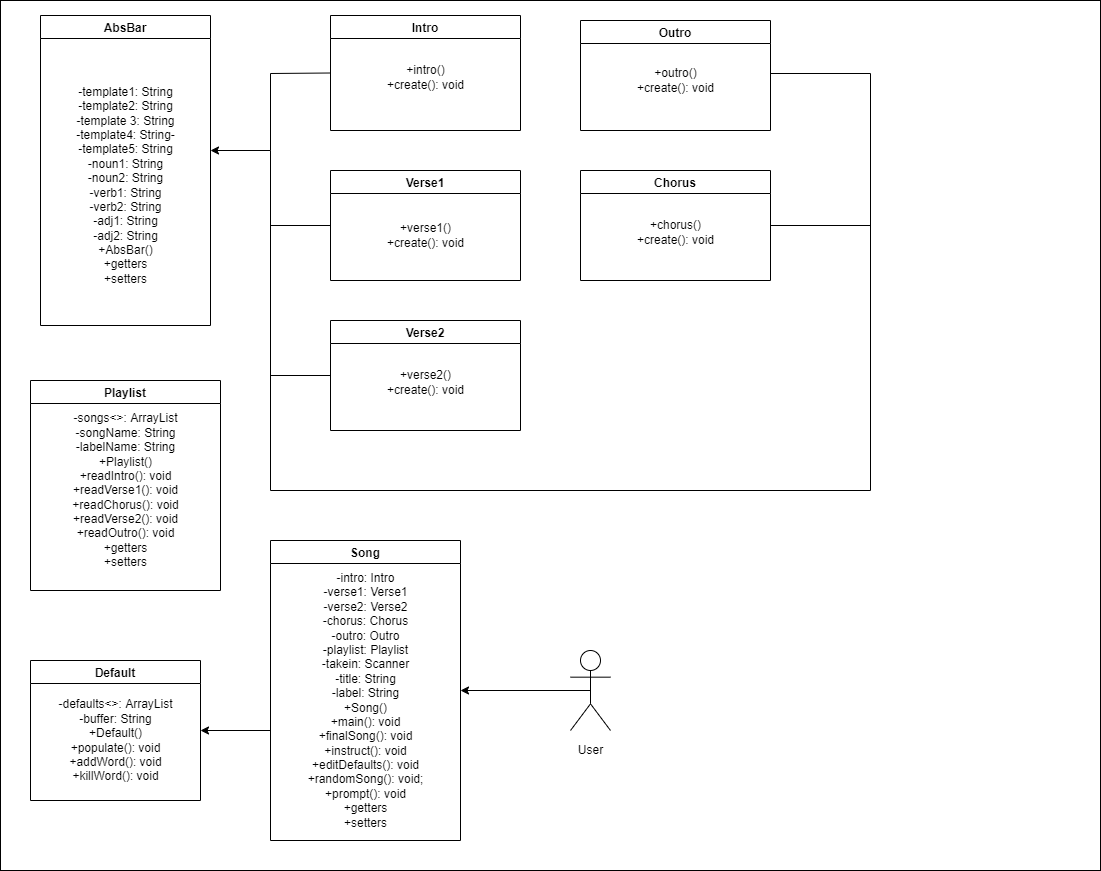

The diagram above was exported from draw.io. Its source (the exported page's mxGraphModel, read from the mxfile embedded in the PNG):
<mxGraphModel dx="1042" dy="575" grid="1" gridSize="10" guides="1" tooltips="1" connect="1" arrows="1" fold="1" page="1" pageScale="1" pageWidth="850" pageHeight="1100" math="0" shadow="0">
  <root>
    <mxCell id="0" />
    <mxCell id="1" parent="0" />
    <mxCell id="LmjnmYdoVThkjVQLTs9M-12" value="" style="rounded=0;whiteSpace=wrap;html=1;" parent="1" vertex="1">
      <mxGeometry x="20" y="20" width="1100" height="870" as="geometry" />
    </mxCell>
    <mxCell id="pLhxebvwv9tM5aZs3X3g-1" value="AbsBar" style="swimlane;" parent="1" vertex="1">
      <mxGeometry x="60" y="35" width="170" height="310" as="geometry" />
    </mxCell>
    <mxCell id="pLhxebvwv9tM5aZs3X3g-2" value="-template1: String&lt;br&gt;-template2: String&lt;br&gt;-template 3: String&lt;br&gt;-template4: String-&lt;br&gt;-template5: String&lt;br&gt;-noun1: String&lt;br&gt;-noun2: String&lt;br&gt;-verb1: String&lt;br&gt;-verb2: String&lt;br&gt;-adj1: String&lt;br&gt;-adj2: String&lt;br&gt;+AbsBar()&lt;br&gt;+getters&lt;br&gt;+setters" style="text;html=1;align=center;verticalAlign=middle;resizable=0;points=[];autosize=1;strokeColor=none;fillColor=none;" parent="pLhxebvwv9tM5aZs3X3g-1" vertex="1">
      <mxGeometry x="30" y="70" width="110" height="200" as="geometry" />
    </mxCell>
    <mxCell id="pLhxebvwv9tM5aZs3X3g-3" value="Chorus" style="swimlane;startSize=23;" parent="1" vertex="1">
      <mxGeometry x="600" y="190" width="190" height="110" as="geometry" />
    </mxCell>
    <mxCell id="YXI8HNdX2H3pwd-wxI6c-18" value="&lt;br&gt;+chorus()&lt;br&gt;+create(): void" style="text;html=1;align=center;verticalAlign=middle;resizable=0;points=[];autosize=1;strokeColor=none;fillColor=none;" parent="pLhxebvwv9tM5aZs3X3g-3" vertex="1">
      <mxGeometry x="50" y="30" width="90" height="50" as="geometry" />
    </mxCell>
    <mxCell id="pLhxebvwv9tM5aZs3X3g-5" value="" style="endArrow=classic;html=1;rounded=0;exitX=0;exitY=0.5;exitDx=0;exitDy=0;" parent="1" edge="1" source="YXI8HNdX2H3pwd-wxI6c-5">
      <mxGeometry width="50" height="50" relative="1" as="geometry">
        <mxPoint x="680" y="170" as="sourcePoint" />
        <mxPoint x="230" y="170" as="targetPoint" />
        <Array as="points">
          <mxPoint x="290" y="93" />
          <mxPoint x="290" y="170" />
        </Array>
      </mxGeometry>
    </mxCell>
    <mxCell id="pLhxebvwv9tM5aZs3X3g-6" value="Song" style="swimlane;" parent="1" vertex="1">
      <mxGeometry x="290" y="560" width="190" height="300" as="geometry" />
    </mxCell>
    <mxCell id="pLhxebvwv9tM5aZs3X3g-7" value="-intro: Intro&lt;br&gt;-verse1: Verse1&lt;br&gt;-verse2: Verse2&lt;br&gt;-chorus: Chorus&lt;br&gt;-outro: Outro&lt;br&gt;-playlist: Playlist&lt;br&gt;-takein: Scanner&lt;br&gt;-title: String&lt;br&gt;-label: String&lt;br&gt;+Song()&lt;br&gt;+main(): void&lt;br&gt;+finalSong(): void&lt;br&gt;+instruct(): void&lt;br&gt;+editDefaults(): void&lt;br&gt;+randomSong(): void;&lt;br&gt;+prompt(): void&lt;br&gt;+getters&lt;br&gt;+setters" style="text;html=1;align=center;verticalAlign=middle;resizable=0;points=[];autosize=1;strokeColor=none;fillColor=none;" parent="pLhxebvwv9tM5aZs3X3g-6" vertex="1">
      <mxGeometry x="29.999999999999993" y="30" width="130" height="260" as="geometry" />
    </mxCell>
    <mxCell id="pLhxebvwv9tM5aZs3X3g-10" value="Default" style="swimlane;" parent="1" vertex="1">
      <mxGeometry x="50" y="680" width="170" height="140" as="geometry" />
    </mxCell>
    <mxCell id="pLhxebvwv9tM5aZs3X3g-12" value="-defaults&amp;lt;&amp;gt;: ArrayList&lt;br&gt;-buffer: String&lt;br&gt;+Default()&lt;br&gt;+populate(): void&lt;br&gt;+addWord(): void&lt;br&gt;+killWord(): void" style="text;html=1;align=center;verticalAlign=middle;resizable=0;points=[];autosize=1;strokeColor=none;fillColor=none;" parent="pLhxebvwv9tM5aZs3X3g-10" vertex="1">
      <mxGeometry x="20" y="35" width="130" height="90" as="geometry" />
    </mxCell>
    <mxCell id="LmjnmYdoVThkjVQLTs9M-1" value="Playlist" style="swimlane;" parent="1" vertex="1">
      <mxGeometry x="50" y="400" width="190" height="210" as="geometry" />
    </mxCell>
    <mxCell id="LmjnmYdoVThkjVQLTs9M-7" value="-songs&amp;lt;&amp;gt;: ArrayList&lt;br&gt;-songName: String&lt;br&gt;-labelName: String&lt;br&gt;+Playlist()&lt;br&gt;+readIntro(): void&lt;br&gt;+readVerse1(): void&lt;br&gt;+readChorus(): void&lt;br&gt;+readVerse2(): void&lt;br&gt;+readOutro(): void&lt;br&gt;+getters&lt;br&gt;+setters" style="text;html=1;align=center;verticalAlign=middle;resizable=0;points=[];autosize=1;strokeColor=none;fillColor=none;" parent="LmjnmYdoVThkjVQLTs9M-1" vertex="1">
      <mxGeometry x="35" y="30" width="120" height="160" as="geometry" />
    </mxCell>
    <mxCell id="YXI8HNdX2H3pwd-wxI6c-2" value="Outro" style="swimlane;" parent="1" vertex="1">
      <mxGeometry x="600" y="40" width="190" height="110" as="geometry" />
    </mxCell>
    <mxCell id="YXI8HNdX2H3pwd-wxI6c-3" value="Verse2" style="swimlane;" parent="1" vertex="1">
      <mxGeometry x="350" y="340" width="190" height="110" as="geometry" />
    </mxCell>
    <mxCell id="YXI8HNdX2H3pwd-wxI6c-17" value="&lt;br&gt;+verse2()&lt;br&gt;+create(): void" style="text;html=1;align=center;verticalAlign=middle;resizable=0;points=[];autosize=1;strokeColor=none;fillColor=none;" parent="YXI8HNdX2H3pwd-wxI6c-3" vertex="1">
      <mxGeometry x="50" y="30" width="90" height="50" as="geometry" />
    </mxCell>
    <mxCell id="YXI8HNdX2H3pwd-wxI6c-4" value="Verse1" style="swimlane;startSize=23;" parent="1" vertex="1">
      <mxGeometry x="350" y="190" width="190" height="110" as="geometry" />
    </mxCell>
    <mxCell id="YXI8HNdX2H3pwd-wxI6c-19" value="+verse1()&lt;br&gt;+create(): void&lt;br&gt;" style="text;html=1;align=center;verticalAlign=middle;resizable=0;points=[];autosize=1;strokeColor=none;fillColor=none;" parent="YXI8HNdX2H3pwd-wxI6c-4" vertex="1">
      <mxGeometry x="50" y="50" width="90" height="30" as="geometry" />
    </mxCell>
    <mxCell id="YXI8HNdX2H3pwd-wxI6c-8" value="" style="endArrow=none;html=1;rounded=0;entryX=0;entryY=0.5;entryDx=0;entryDy=0;" parent="1" target="YXI8HNdX2H3pwd-wxI6c-3" edge="1">
      <mxGeometry width="50" height="50" relative="1" as="geometry">
        <mxPoint x="290" y="240" as="sourcePoint" />
        <mxPoint x="640" y="360" as="targetPoint" />
        <Array as="points">
          <mxPoint x="290" y="395" />
        </Array>
      </mxGeometry>
    </mxCell>
    <mxCell id="YXI8HNdX2H3pwd-wxI6c-9" value="" style="endArrow=none;html=1;rounded=0;startArrow=none;" parent="1" edge="1">
      <mxGeometry width="50" height="50" relative="1" as="geometry">
        <mxPoint x="790" y="93" as="sourcePoint" />
        <mxPoint x="290" y="390" as="targetPoint" />
        <Array as="points">
          <mxPoint x="790" y="93" />
          <mxPoint x="890" y="93" />
          <mxPoint x="890" y="510" />
          <mxPoint x="290" y="510" />
        </Array>
      </mxGeometry>
    </mxCell>
    <mxCell id="YXI8HNdX2H3pwd-wxI6c-20" value="&lt;br&gt;+outro()&lt;br&gt;+create(): void" style="text;html=1;align=center;verticalAlign=middle;resizable=0;points=[];autosize=1;strokeColor=none;fillColor=none;" parent="1" vertex="1">
      <mxGeometry x="650" y="67.5" width="90" height="50" as="geometry" />
    </mxCell>
    <mxCell id="1P1GnY4EdRctNVXGnunT-3" value="" style="endArrow=classic;html=1;rounded=0;entryX=1;entryY=0.5;entryDx=0;entryDy=0;" edge="1" parent="1" target="pLhxebvwv9tM5aZs3X3g-10">
      <mxGeometry width="50" height="50" relative="1" as="geometry">
        <mxPoint x="290" y="750" as="sourcePoint" />
        <mxPoint x="500" y="600" as="targetPoint" />
      </mxGeometry>
    </mxCell>
    <mxCell id="YXI8HNdX2H3pwd-wxI6c-5" value="Intro" style="swimlane;" parent="1" vertex="1">
      <mxGeometry x="350" y="35" width="190" height="115" as="geometry" />
    </mxCell>
    <mxCell id="YXI8HNdX2H3pwd-wxI6c-1" value="&lt;br&gt;+intro()&lt;br&gt;+create(): void" style="text;html=1;align=center;verticalAlign=middle;resizable=0;points=[];autosize=1;strokeColor=none;fillColor=none;" parent="YXI8HNdX2H3pwd-wxI6c-5" vertex="1">
      <mxGeometry x="50" y="30" width="90" height="50" as="geometry" />
    </mxCell>
    <mxCell id="1P1GnY4EdRctNVXGnunT-4" value="" style="endArrow=none;html=1;rounded=0;entryX=0;entryY=0.5;entryDx=0;entryDy=0;" edge="1" parent="1" target="YXI8HNdX2H3pwd-wxI6c-4">
      <mxGeometry width="50" height="50" relative="1" as="geometry">
        <mxPoint x="290" y="170" as="sourcePoint" />
        <mxPoint x="920" y="190" as="targetPoint" />
        <Array as="points">
          <mxPoint x="290" y="245" />
        </Array>
      </mxGeometry>
    </mxCell>
    <mxCell id="1P1GnY4EdRctNVXGnunT-5" value="" style="endArrow=none;html=1;rounded=0;entryX=1;entryY=0.5;entryDx=0;entryDy=0;" edge="1" parent="1" target="pLhxebvwv9tM5aZs3X3g-3">
      <mxGeometry width="50" height="50" relative="1" as="geometry">
        <mxPoint x="890" y="245" as="sourcePoint" />
        <mxPoint x="500" y="300" as="targetPoint" />
      </mxGeometry>
    </mxCell>
    <mxCell id="1P1GnY4EdRctNVXGnunT-6" value="Actor" style="shape=umlActor;verticalLabelPosition=bottom;verticalAlign=top;html=1;outlineConnect=0;noLabel=1;" vertex="1" parent="1">
      <mxGeometry x="590" y="670" width="40" height="80" as="geometry" />
    </mxCell>
    <mxCell id="1P1GnY4EdRctNVXGnunT-13" value="User" style="text;html=1;align=center;verticalAlign=middle;resizable=0;points=[];autosize=1;strokeColor=none;fillColor=none;" vertex="1" parent="1">
      <mxGeometry x="590" y="760" width="40" height="20" as="geometry" />
    </mxCell>
    <mxCell id="1P1GnY4EdRctNVXGnunT-14" value="" style="endArrow=classic;html=1;rounded=0;entryX=1;entryY=0.5;entryDx=0;entryDy=0;exitX=0.5;exitY=0.5;exitDx=0;exitDy=0;exitPerimeter=0;" edge="1" parent="1" source="1P1GnY4EdRctNVXGnunT-6" target="pLhxebvwv9tM5aZs3X3g-6">
      <mxGeometry width="50" height="50" relative="1" as="geometry">
        <mxPoint x="450" y="750" as="sourcePoint" />
        <mxPoint x="500" y="700" as="targetPoint" />
      </mxGeometry>
    </mxCell>
  </root>
</mxGraphModel>